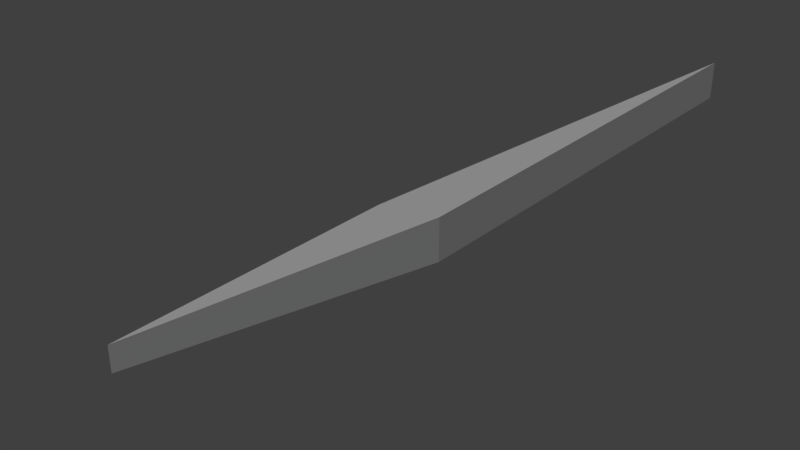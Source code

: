 # Source: FloorRamp.blend  (saved by Blender 2.79.0; exported with 4.5.12 LTS)
import bpy
from mathutils import Matrix  # noqa: F401  (used for matrix-valued properties, if any)

bpy.ops.wm.read_factory_settings(use_empty=True)
scene = bpy.context.scene
scene.name = 'Scene'

# ---- collections
col_collection_1 = bpy.data.collections.new('Collection 1'); scene.collection.children.link(col_collection_1)

# ---- materials (node trees are filled in below, after node groups)
mat_material = bpy.data.materials.new('Material')
mat_material.alpha_threshold = 0.0
mat_material.use_transparent_shadow = False
mat_material.diffuse_color = (0.1679, 0.1679, 0.1679, 1.0)
mat_material.roughness = 0.5
mat_material_001 = bpy.data.materials.new('Material.001')
mat_material_001.alpha_threshold = 0.0
mat_material_001.use_transparent_shadow = False
mat_material_001.roughness = 0.5
mat_material_002 = bpy.data.materials.new('Material.002')
mat_material_002.alpha_threshold = 0.0
mat_material_002.use_transparent_shadow = False
mat_material_002.diffuse_color = (0.04912, 0.06447, 0.1473, 1.0)
mat_material_002.roughness = 0.5

# ---- material node trees

# ---- world
world_world = bpy.data.worlds.new('World'); scene.world = world_world
world_world.color = (0.05088, 0.05088, 0.05088)
world_world.use_sun_shadow = False
world_world.sun_shadow_jitter_overblur = 0.0
world_world.cycles.sampling_method = 'MANUAL'

# ---- meshes
me_cube_001 = bpy.data.meshes.new('Cube.001')
me_cube_001.from_pydata([(-3.0, -3.0, -0.5), (-3.0, -3.0, 0.0), (-3.0, 3.0, -0.5), (-3.0, 3.0, 0.0), (3.0, -3.0, 3.5), (3.0, -3.0, 4.0), (3.0, 3.0, 3.5), (3.0, 3.0, 4.0)], [], [(0, 1, 3, 2), (2, 3, 7, 6), (6, 7, 5, 4), (4, 5, 1, 0), (2, 6, 4, 0), (7, 3, 1, 5)])
me_cube_001.polygons.foreach_set('material_index', [0, 0, 0, 0, 2, 1])
_uv = me_cube_001.uv_layers.new(name='UVMap')
_uv.uv.foreach_set('vector', [0.0, 0.0, 1.0, 0.0, 1.0, 1.0, 0.0, 1.0, 0.0, 0.0, 1.0, 0.0, 1.0, 1.0, 0.0, 1.0, 0.0, 0.0, 1.0, 0.0, 1.0, 1.0, 0.0, 1.0, 0.0, 0.0, 1.0, 0.0, 1.0, 1.0, 0.0, 1.0, 2.384e-07, 1.0, 0.0, 2.384e-07, 1.0, 0.0, 1.0, 1.0, 1.0, 0.0, 1.0, 1.0, 2.384e-07, 1.0, 0.0, 2.384e-07])
me_cube_001.materials.append(mat_material)
me_cube_001.materials.append(mat_material_001)
me_cube_001.materials.append(mat_material_002)
me_cube_001.use_remesh_preserve_volume = False
me_cube_001.use_remesh_preserve_attributes = False
me_cube_001.use_mirror_vertex_groups = False
me_cube_001.update()

# ---- objects
ob_cube = bpy.data.objects.new('Cube', me_cube_001)

# ---- transforms, parenting, visibility, modifiers, constraints
ob_cube.location = (0.0, 0.0, 0.0)
ob_cube.lineart.crease_threshold = 0.0

# ---- collection membership
col_collection_1.objects.link(ob_cube)

# ---- scene / render settings (as saved in the file)
scene.frame_start = 1; scene.frame_end = 250; scene.frame_set(1)
scene.render.engine = 'BLENDER_EEVEE_NEXT'
scene.render.resolution_percentage = 50
scene.render.dither_intensity = 0.0
scene.cycles.use_denoising = False
scene.cycles.samples = 128
scene.cycles.sampling_pattern = 'TABULATED_SOBOL'
scene.cycles.use_adaptive_sampling = False
scene.cycles.use_light_tree = False
scene.cycles.blur_glossy = 0.0
scene.cycles.sample_clamp_indirect = 0.0
scene.view_settings.view_transform = 'Standard'
bpy.context.view_layer.update()

# ---- added for rendering (the .blend has no active camera and no usable light): camera, sun
cam_auto = bpy.data.cameras.new('AutoCamera')
cam_auto.lens = 50.0
cam_auto.sensor_width = 36.0
cam_auto.clip_end = 1000.0
ob_auto_camera = bpy.data.objects.new('AutoCamera', cam_auto)
scene.collection.objects.link(ob_auto_camera)
ob_auto_camera.location = (8.88649, -10.6638, 8.85919)
ob_auto_camera.rotation_euler = (1.09748, -7.21219e-08, 0.694738)
scene.camera = ob_auto_camera
light_auto_sun = bpy.data.lights.new('AutoSun', 'SUN')
light_auto_sun.energy = 3.0
light_auto_sun.angle = 0.0523599
ob_auto_sun = bpy.data.objects.new('AutoSun', light_auto_sun)
scene.collection.objects.link(ob_auto_sun)
ob_auto_sun.rotation_euler = (0.872665, 0.174533, 0.523599)
bpy.context.view_layer.update()
